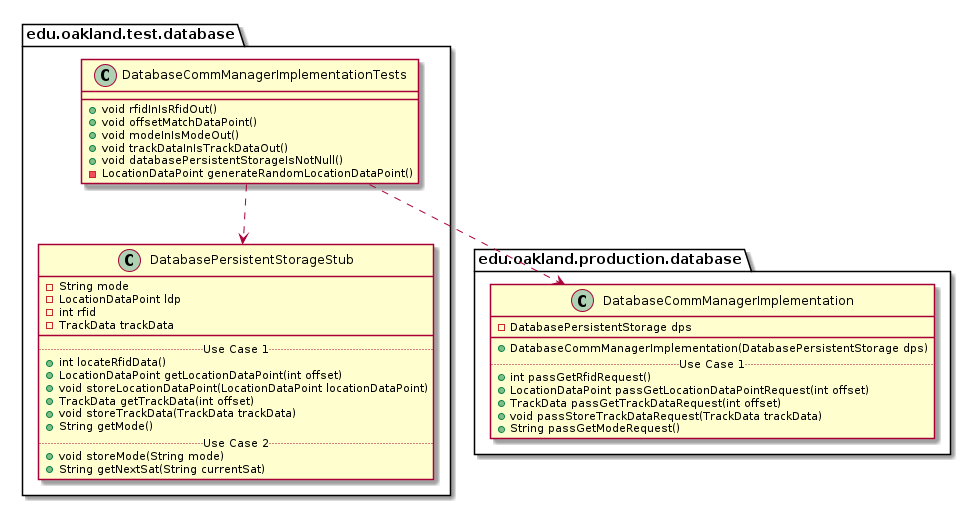

The diagram above was rendered by PlantUML. Its source (embedded in the PNG):
@startuml DatabaseCommManagerImplementationTests_DirectDependencies


package edu.oakland.test.database {
    class DatabaseCommManagerImplementationTests {
        + void rfidInIsRfidOut()
        + void offsetMatchDataPoint()
        + void modeInIsModeOut()
        + void trackDataInIsTrackDataOut()
        + void databasePersistentStorageIsNotNull() 
        - LocationDataPoint generateRandomLocationDataPoint()
    }
}



package edu.oakland.test.database {
    class DatabasePersistentStorageStub {
        - String mode
        - LocationDataPoint ldp
        - int rfid
        - TrackData trackData
        __
        .. Use Case 1 ..
        + int locateRfidData()
        + LocationDataPoint getLocationDataPoint(int offset)
        + void storeLocationDataPoint(LocationDataPoint locationDataPoint)
        + TrackData getTrackData(int offset)
        + void storeTrackData(TrackData trackData)
        + String getMode()
        .. Use Case 2 ..
        + void storeMode(String mode)
        + String getNextSat(String currentSat)
    }
}

DatabaseCommManagerImplementationTests ..> DatabasePersistentStorageStub


package edu.oakland.production.database {
    class DatabaseCommManagerImplementation {
        - DatabasePersistentStorage dps
        __
        + DatabaseCommManagerImplementation(DatabasePersistentStorage dps)
        .. Use Case 1 ..
        + int passGetRfidRequest()
        + LocationDataPoint passGetLocationDataPointRequest(int offset)
        + TrackData passGetTrackDataRequest(int offset)
        + void passStoreTrackDataRequest(TrackData trackData)
        + String passGetModeRequest()
    }
}

DatabaseCommManagerImplementationTests ..> DatabaseCommManagerImplementation



@enduml